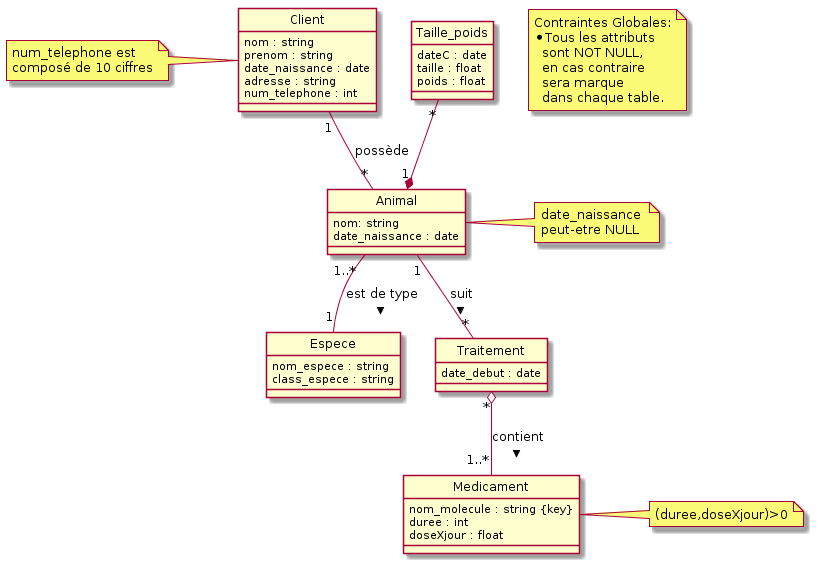

The diagram above was rendered by PlantUML. Its source (embedded in the PNG):
@startuml

hide circle

note as Contraintes
    Contraintes Globales:
    *Tous les attributs
      sont NOT NULL,
      en cas contraire
      sera marque
      dans chaque table.
end note

class Client{
  nom : string
  prenom : string
  date_naissance : date
  adresse : string
  num_telephone : int
}
note left:num_telephone est\ncomposé de 10 ciffres

class Espece{
  nom_espece : string
  class_espece : string
}

class Animal{
  nom: string
  date_naissance : date
}
note right: date_naissance \npeut-etre NULL

class Traitement{
  date_debut : date
}

class Medicament{
  nom_molecule : string {key}
  duree : int
	doseXjour : float
}
note right:(duree,doseXjour)>0

class Taille_poids{
  dateC : date
  taille : float
  poids : float
}

Animal "1..*" -- "1" Espece : est de type >
Animal "1" -- "*" Traitement : suit >
Traitement "*" o-- "1..*" Medicament : contient >
Client "1" -- "*" Animal : possède
Taille_poids "*" --* "1" Animal



@enduml